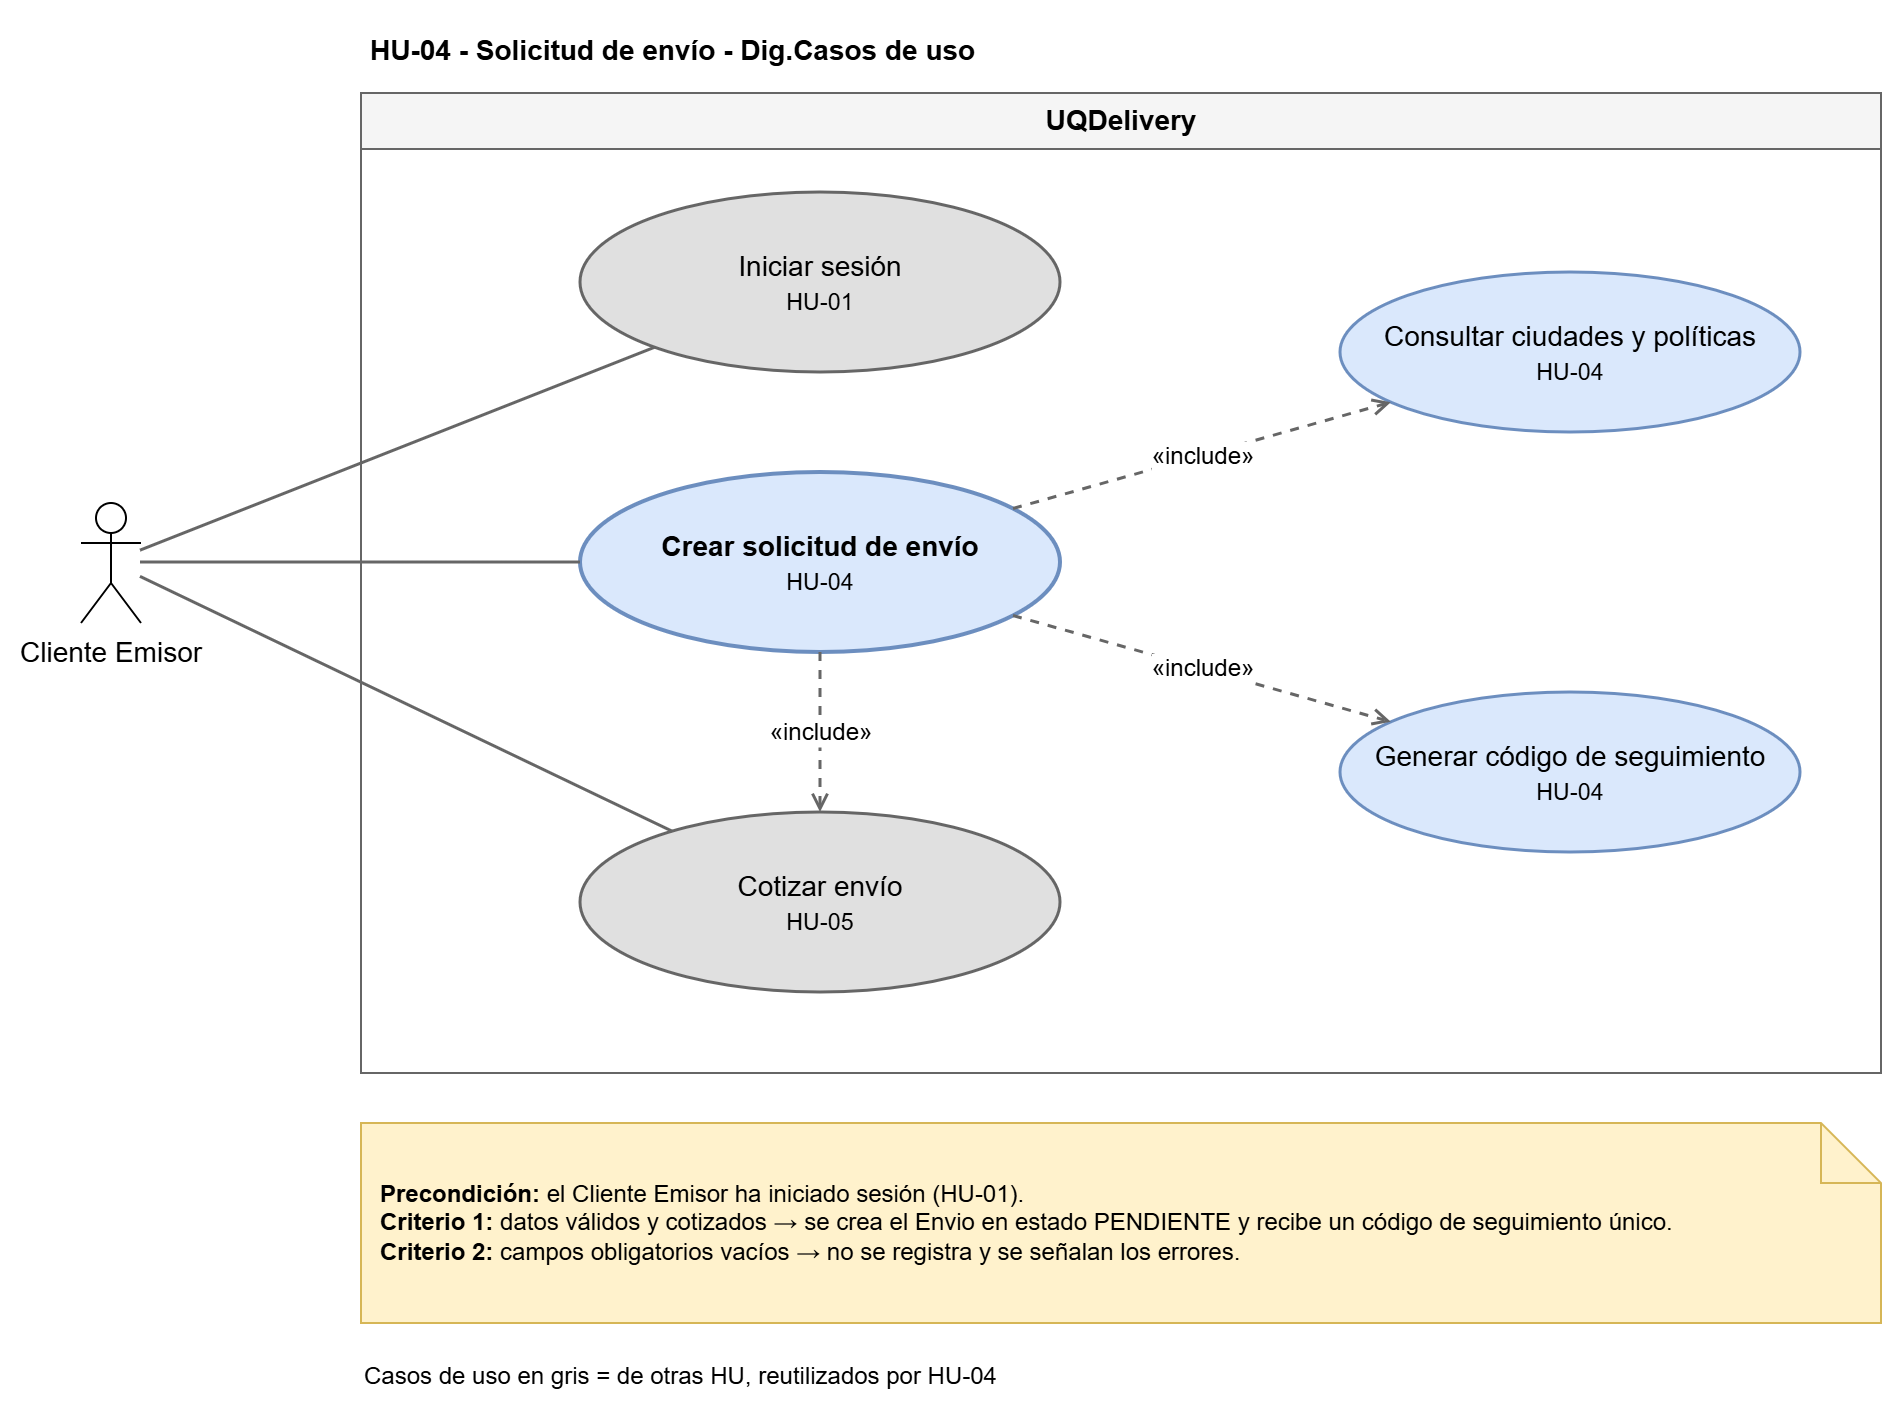

The diagram above was exported from draw.io. Its source (the exported page's mxGraphModel, read from the mxfile embedded in the PNG):
<mxGraphModel dx="1157" dy="742" grid="0" gridSize="10" guides="1" tooltips="1" connect="1" arrows="1" fold="1" page="0" pageScale="1" pageWidth="827" pageHeight="1169" math="0" shadow="0" adaptiveColors="auto">
  <root>
    <mxCell id="0" />
    <mxCell id="1" parent="0" />
    <mxCell id="actor" parent="1" style="shape=umlActor;verticalLabelPosition=bottom;verticalAlign=top;html=1;fontSize=14;labelPerimeter=1;" value="Cliente Emisor" vertex="1">
      <mxGeometry height="60" width="30" x="80" y="265" as="geometry" />
    </mxCell>
    <mxCell id="sys" parent="1" style="swimlane;startSize=28;html=1;fontSize=14;fillColor=#f5f5f5;strokeColor=#666666;" value="UQDelivery" vertex="1">
      <mxGeometry height="490" width="760" x="220" y="60" as="geometry" />
    </mxCell>
    <mxCell id="cu1" parent="sys" style="ellipse;whiteSpace=wrap;html=1;fontSize=14;fillColor=#e0e0e0;strokeColor=#666666;strokeWidth=1.5;" value="Iniciar sesión&lt;br&gt;&lt;small&gt;HU-01&lt;/small&gt;" vertex="1">
      <mxGeometry height="90" width="240" x="110" y="50" as="geometry" />
    </mxCell>
    <mxCell id="cu" parent="sys" style="ellipse;whiteSpace=wrap;html=1;fontSize=14;fillColor=#dae8fc;strokeColor=#6c8ebf;strokeWidth=2;" value="&lt;b&gt;Crear solicitud de envío&lt;/b&gt;&lt;br&gt;&lt;small&gt;HU-04&lt;/small&gt;" vertex="1">
      <mxGeometry height="90" width="240" x="110" y="190" as="geometry" />
    </mxCell>
    <mxCell id="cu2" parent="sys" style="ellipse;whiteSpace=wrap;html=1;fontSize=14;fillColor=#e0e0e0;strokeColor=#666666;strokeWidth=1.5;" value="Cotizar envío&lt;br&gt;&lt;small&gt;HU-05&lt;/small&gt;" vertex="1">
      <mxGeometry height="90" width="240" x="110" y="360" as="geometry" />
    </mxCell>
    <mxCell id="i2" edge="1" parent="sys" source="cu" style="dashed=1;endArrow=open;html=1;strokeColor=#666666;strokeWidth=1.5;fontSize=12;labelBackgroundColor=default;defaultLabelBackgroundColor=page;labelPlacement=auto;" target="cu2" value="«include»">
      <mxGeometry relative="1" as="geometry" />
    </mxCell>
    <mxCell id="cu3" parent="sys" style="ellipse;whiteSpace=wrap;html=1;fontSize=14;fillColor=#dae8fc;strokeColor=#6c8ebf;strokeWidth=1.5;" value="Consultar ciudades y políticas&lt;br&gt;&lt;small&gt;HU-04&lt;/small&gt;" vertex="1">
      <mxGeometry height="80" width="230" x="490" y="90" as="geometry" />
    </mxCell>
    <mxCell id="cu4" parent="sys" style="ellipse;whiteSpace=wrap;html=1;fontSize=14;fillColor=#dae8fc;strokeColor=#6c8ebf;strokeWidth=1.5;" value="Generar código de seguimiento&lt;br&gt;&lt;small&gt;HU-04&lt;/small&gt;" vertex="1">
      <mxGeometry height="80" width="230" x="490" y="300" as="geometry" />
    </mxCell>
    <mxCell id="i3" edge="1" parent="sys" source="cu" style="dashed=1;endArrow=open;html=1;strokeColor=#666666;strokeWidth=1.5;fontSize=12;labelBackgroundColor=default;" target="cu3" value="«include»">
      <mxGeometry relative="1" as="geometry" />
    </mxCell>
    <mxCell id="i4" edge="1" parent="sys" source="cu" style="dashed=1;endArrow=open;html=1;strokeColor=#666666;strokeWidth=1.5;fontSize=12;labelBackgroundColor=default;" target="cu4" value="«include»">
      <mxGeometry relative="1" as="geometry" />
    </mxCell>
    <mxCell id="a0" edge="1" parent="1" source="actor" style="endArrow=none;html=1;strokeColor=#666666;strokeWidth=1.5;labelBackgroundColor=default;defaultLabelBackgroundColor=page;" target="cu1" value="">
      <mxGeometry relative="1" as="geometry" />
    </mxCell>
    <mxCell id="a1" edge="1" parent="1" source="actor" style="endArrow=none;html=1;strokeColor=#666666;strokeWidth=1.5;labelBackgroundColor=default;defaultLabelBackgroundColor=page;" target="cu" value="">
      <mxGeometry relative="1" as="geometry" />
    </mxCell>
    <mxCell id="a2" edge="1" parent="1" source="actor" style="endArrow=none;html=1;strokeColor=#666666;strokeWidth=1.5;labelBackgroundColor=default;defaultLabelBackgroundColor=page;" target="cu2" value="">
      <mxGeometry relative="1" as="geometry" />
    </mxCell>
    <mxCell id="note" parent="1" style="shape=note;whiteSpace=wrap;html=1;fontSize=12;align=left;spacingLeft=8;fillColor=#fff2cc;strokeColor=#d6b656;" value="&lt;b&gt;Precondición:&lt;/b&gt; el Cliente Emisor ha iniciado sesión (HU-01).&lt;br&gt;&lt;b&gt;Criterio 1:&lt;/b&gt; datos válidos y cotizados → se crea el Envio en estado PENDIENTE y recibe un código de seguimiento único.&lt;br&gt;&lt;b&gt;Criterio 2:&lt;/b&gt; campos obligatorios vacíos → no se registra y se señalan los errores." vertex="1">
      <mxGeometry height="100" width="760" x="220" y="575" as="geometry" />
    </mxCell>
    <mxCell id="lg" parent="1" style="text;html=1;fontSize=12;align=left;verticalAlign=middle;" value="Casos de uso en gris = de otras HU, reutilizados por HU-04" vertex="1">
      <mxGeometry height="24" width="560" x="220" y="690" as="geometry" />
    </mxCell>
    <mxCell id="nM8xLqVuSOn3w3yfqMpU-1" parent="1" style="text;whiteSpace=wrap;html=1;" value="&lt;b&gt;&lt;font style=&quot;font-size: 14px;&quot;&gt;HU-04 - Solicitud de envío - Dig.Casos de uso&lt;/font&gt;&lt;/b&gt;" vertex="1">
      <mxGeometry height="36" width="344" x="223" y="24" as="geometry" />
    </mxCell>
  </root>
</mxGraphModel>